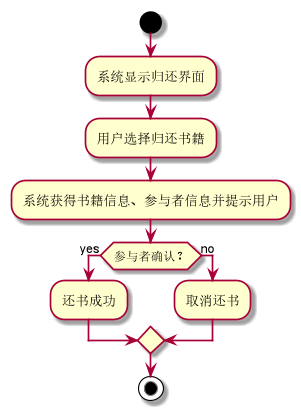

The diagram above was rendered by PlantUML. Its source (embedded in the PNG):
@startuml
start
:系统显示归还界面;
:用户选择归还书籍;
:系统获得书籍信息、参与者信息并提示用户;
if (参与者确认？) then (yes)
  :还书成功;
else (no)
  :取消还书;
endif
stop
@enduml